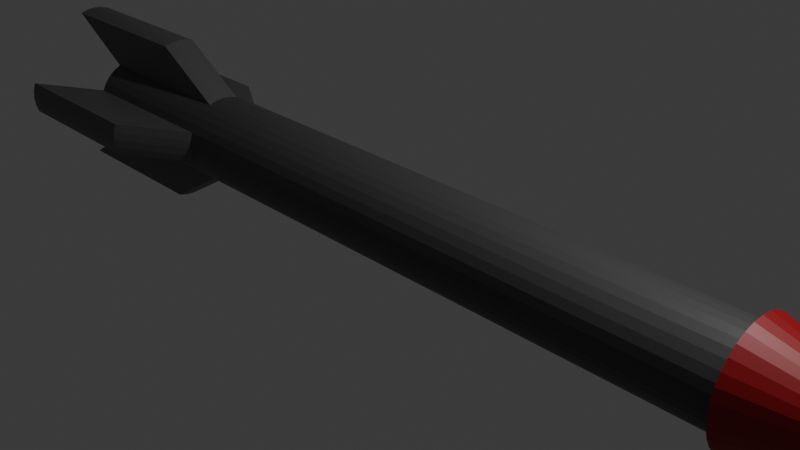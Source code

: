 # Source: missle.blend  (saved by Blender 4.5.92; exported with 4.5.12 LTS)
import bpy
from mathutils import Matrix  # noqa: F401  (used for matrix-valued properties, if any)

bpy.ops.wm.read_factory_settings(use_empty=True)
scene = bpy.context.scene
scene.name = 'Scene'

# ---- collections
col_collection = bpy.data.collections.new('Collection'); scene.collection.children.link(col_collection)

# ---- materials (node trees are filled in below, after node groups)
mat_misslebody = bpy.data.materials.new('MissleBody')
mat_missletip = bpy.data.materials.new('MissleTip')
mat_missleflaps = bpy.data.materials.new('Missleflaps')

# ---- material node trees
mat_misslebody.use_nodes = True; mat_misslebody.node_tree.nodes.clear()
_N = mat_misslebody.node_tree.nodes; _L = mat_misslebody.node_tree.links
n0 = _N.new('ShaderNodeBsdfPrincipled'); n0.name = 'Principled BSDF'; n0.location = (-200, 100)
n0.inputs[0].default_value = (0.0602, 0.0602, 0.0602, 1.0)
n1 = _N.new('ShaderNodeOutputMaterial'); n1.name = 'Material Output'; n1.location = (200, 100)
_L.new(n0.outputs[0], n1.inputs[0])
n1.is_active_output = True
mat_missletip.use_nodes = True; mat_missletip.node_tree.nodes.clear()
_N = mat_missletip.node_tree.nodes; _L = mat_missletip.node_tree.links
n0 = _N.new('ShaderNodeBsdfPrincipled'); n0.name = 'Principled BSDF'; n0.location = (-200, 100)
n0.inputs[0].default_value = (0.3054, 0.0, 0.003303, 1.0)
n1 = _N.new('ShaderNodeOutputMaterial'); n1.name = 'Material Output'; n1.location = (200, 100)
_L.new(n0.outputs[0], n1.inputs[0])
n1.is_active_output = True
mat_missleflaps.use_nodes = True; mat_missleflaps.node_tree.nodes.clear()
_N = mat_missleflaps.node_tree.nodes; _L = mat_missleflaps.node_tree.links
n0 = _N.new('ShaderNodeBsdfPrincipled'); n0.name = 'Principled BSDF'; n0.location = (-200, 100)
n0.inputs[0].default_value = (0.1031, 0.1031, 0.1031, 1.0)
n1 = _N.new('ShaderNodeOutputMaterial'); n1.name = 'Material Output'; n1.location = (200, 100)
_L.new(n0.outputs[0], n1.inputs[0])
n1.is_active_output = True

# ---- world
world_world = bpy.data.worlds.new('World'); scene.world = world_world
world_world.use_nodes = True; world_world.node_tree.nodes.clear()
_N = world_world.node_tree.nodes; _L = world_world.node_tree.links
n0 = _N.new('ShaderNodeOutputWorld'); n0.name = 'World Output'; n0.location = (300, 300)
n1 = _N.new('ShaderNodeBackground'); n1.name = 'Background'; n1.location = (10, 300)
n1.inputs[0].default_value = (0.05088, 0.05088, 0.05088, 1.0)
_L.new(n1.outputs[0], n0.inputs[0])
n0.is_active_output = True
world_world.color = (0.05088, 0.05088, 0.05088)
world_world.use_sun_shadow = False
world_world.sun_shadow_jitter_overblur = 0.0

# ---- cameras
cam_camera = bpy.data.cameras.new('Camera')
cam_camera.clip_end = 100.0
cam_camera.ortho_scale = 7.314

# ---- lights
light_light = bpy.data.lights.new('Light', 'POINT')
light_light.transmission_factor = 0.0
light_light.use_soft_falloff = False
light_light.energy = 1000.0
light_light.shadow_soft_size = 0.1
light_light.shadow_maximum_resolution = 0.006
light_light.use_absolute_resolution = True

# ---- meshes
me_cylinder = bpy.data.meshes.new('Cylinder')
me_cylinder.from_pydata([(-3.0, 0.5, 4.843e-08), (4.0, 0.5, 1.08e-07), (-3.0, 0.4904, -0.09755), (4.0, 0.4904, -0.09755), (-3.0, 0.4619, -0.1913), (4.0, 0.4619, -0.1913), (-3.0, 0.4157, -0.2778), (4.0, 0.4157, -0.2778), (-3.0, 0.3536, -0.3536), (4.0, 0.3536, -0.3536), (-3.0, 0.2778, -0.4157), (4.0, 0.2778, -0.4157), (-3.0, 0.1913, -0.4619), (4.0, 0.1913, -0.4619), (-3.0, 0.09755, -0.4904), (4.0, 0.09755, -0.4904), (-3.0, 7.105e-15, -0.5), (4.0, 1.344e-07, -0.5), (-3.0, -0.09755, -0.4904), (4.0, -0.09755, -0.4904), (-3.0, -0.1913, -0.4619), (4.0, -0.1913, -0.4619), (-3.0, -0.2778, -0.4157), (4.0, -0.2778, -0.4157), (-3.0, -0.3536, -0.3536), (4.0, -0.3536, -0.3536), (-3.0, -0.4157, -0.2778), (4.0, -0.4157, -0.2778), (-3.0, -0.4619, -0.1913), (4.0, -0.4619, -0.1913), (-3.0, -0.4904, -0.09755), (4.0, -0.4904, -0.09755), (-3.0, -0.5, -1.006e-07), (4.0, -0.5, -1.118e-08), (-3.0, -0.4904, 0.09755), (4.0, -0.4904, 0.09755), (-3.0, -0.4619, 0.1913), (4.0, -0.4619, 0.1913), (-3.0, -0.4157, 0.2778), (4.0, -0.4157, 0.2778), (-3.0, -0.3536, 0.3536), (4.0, -0.3536, 0.3536), (-3.0, -0.2778, 0.4157), (4.0, -0.2778, 0.4157), (-3.0, -0.1913, 0.4619), (4.0, -0.1913, 0.4619), (-3.0, -0.09755, 0.4904), (4.0, -0.09755, 0.4904), (-3.0, -1.344e-07, 0.5), (4.0, -7.105e-15, 0.5), (-3.0, 0.09755, 0.4904), (4.0, 0.09755, 0.4904), (-3.0, 0.1913, 0.4619), (4.0, 0.1913, 0.4619), (-3.0, 0.2778, 0.4157), (4.0, 0.2778, 0.4157), (-3.0, 0.3536, 0.3536), (4.0, 0.3536, 0.3536), (-3.0, 0.4157, 0.2778), (4.0, 0.4157, 0.2778), (-3.0, 0.4619, 0.1913), (4.0, 0.4619, 0.1913), (-3.0, 0.4904, 0.09755), (4.0, 0.4904, 0.09755), (4.0, 0.6208, 7.948e-08), (4.0, 0.6089, -0.1211), (4.0, 0.5735, -0.2376), (4.0, 0.5162, -0.3449), (4.0, 0.439, -0.439), (4.0, 0.3449, -0.5162), (4.0, 0.2376, -0.5735), (4.0, 0.1211, -0.6089), (4.0, 8.34e-08, -0.6208), (4.0, -0.1211, -0.6089), (4.0, -0.2376, -0.5735), (4.0, -0.3449, -0.5162), (4.0, -0.439, -0.439), (4.0, -0.5162, -0.3449), (4.0, -0.5735, -0.2376), (4.0, -0.6089, -0.1211), (4.0, -0.6208, -6.852e-08), (4.0, -0.6089, 0.1211), (4.0, -0.5735, 0.2376), (4.0, -0.5162, 0.3449), (4.0, -0.439, 0.439), (4.0, -0.3449, 0.5162), (4.0, -0.2376, 0.5735), (4.0, -0.1211, 0.6089), (4.0, -8.341e-08, 0.6208), (4.0, 0.1211, 0.6089), (4.0, 0.2376, 0.5735), (4.0, 0.3449, 0.5162), (4.0, 0.439, 0.439), (4.0, 0.5162, 0.3449), (4.0, 0.5735, 0.2376), (4.0, 0.6089, 0.1211), (6.099, 1.668e-07, 1.535e-07), (-5.0, 0.5, 4.843e-08), (-5.0, 0.4904, -0.09755), (-5.0, 0.4619, -0.1913), (-5.0, 0.4157, -0.2778), (-5.0, 0.3536, -0.3536), (-5.0, 0.2778, -0.4157), (-5.0, 0.1913, -0.4619), (-5.0, 0.09755, -0.4904), (-5.0, 7.105e-15, -0.5), (-5.0, -0.09755, -0.4904), (-5.0, -0.1913, -0.4619), (-5.0, -0.2778, -0.4157), (-5.0, -0.3536, -0.3536), (-5.0, -0.4157, -0.2778), (-5.0, -0.4619, -0.1913), (-5.0, -0.4904, -0.09755), (-5.0, -0.5, -1.006e-07), (-5.0, -0.4904, 0.09755), (-5.0, -0.4619, 0.1913), (-5.0, -0.4157, 0.2778), (-5.0, -0.3536, 0.3536), (-5.0, -0.2778, 0.4157), (-5.0, -0.1913, 0.4619), (-5.0, -0.09755, 0.4904), (-5.0, -1.344e-07, 0.5), (-5.0, 0.09755, 0.4904), (-5.0, 0.1913, 0.4619), (-5.0, 0.2778, 0.4157), (-5.0, 0.3536, 0.3536), (-5.0, 0.4157, 0.2778), (-5.0, 0.4619, 0.1913), (-5.0, 0.4904, 0.09755), (-3.852, 1.008, 1.298e-07), (-3.852, 0.9982, -0.09755), (-3.852, 0.9698, -0.1913), (-3.852, 0.1913, -0.9698), (-3.852, 0.09755, -0.9982), (-3.852, 8.916e-08, -1.008), (-3.852, -0.09755, -0.9982), (-3.852, -0.1913, -0.9698), (-3.852, -0.9698, -0.1913), (-3.852, -0.9982, -0.09755), (-3.852, -1.008, -1.742e-07), (-3.852, -0.9982, 0.09755), (-3.852, -0.9698, 0.1913), (-3.852, -0.1913, 0.9698), (-3.852, -0.09755, 0.9982), (-3.852, -2.041e-07, 1.008), (-3.852, 0.09754, 0.9982), (-3.852, 0.1913, 0.9698), (-3.852, 0.9698, 0.1913), (-3.852, 0.9982, 0.09755), (-5.852, 1.008, 1.298e-07), (-5.852, 0.9982, -0.09755), (-5.852, 0.9698, -0.1913), (-5.852, 0.1913, -0.9698), (-5.852, 0.09755, -0.9982), (-5.852, 8.916e-08, -1.008), (-5.852, -0.09755, -0.9982), (-5.852, -0.1913, -0.9698), (-5.852, -0.9698, -0.1913), (-5.852, -0.9982, -0.09755), (-5.852, -1.008, -1.742e-07), (-5.852, -0.9982, 0.09755), (-5.852, -0.9698, 0.1913), (-5.852, -0.1913, 0.9698), (-5.852, -0.09755, 0.9982), (-5.852, -2.041e-07, 1.008), (-5.852, 0.09754, 0.9982), (-5.852, 0.1913, 0.9698), (-5.852, 0.9698, 0.1913), (-5.852, 0.9982, 0.09755)], [], [(0, 1, 3, 2), (2, 3, 5, 4), (4, 5, 7, 6), (6, 7, 9, 8), (8, 9, 11, 10), (10, 11, 13, 12), (12, 13, 15, 14), (14, 15, 17, 16), (16, 17, 19, 18), (18, 19, 21, 20), (20, 21, 23, 22), (22, 23, 25, 24), (24, 25, 27, 26), (26, 27, 29, 28), (28, 29, 31, 30), (30, 31, 33, 32), (32, 33, 35, 34), (34, 35, 37, 36), (36, 37, 39, 38), (38, 39, 41, 40), (40, 41, 43, 42), (42, 43, 45, 44), (44, 45, 47, 46), (46, 47, 49, 48), (48, 49, 51, 50), (50, 51, 53, 52), (52, 53, 55, 54), (54, 55, 57, 56), (56, 57, 59, 58), (58, 59, 61, 60), (3, 1, 63, 61, 59, 57, 55, 53, 51, 49, 47, 45, 43, 41, 39, 37, 35, 33, 31, 29, 27, 25, 23, 21, 19, 17, 15, 13, 11, 9, 7, 5), (60, 61, 63, 62), (62, 63, 1, 0), (52, 123, 166, 146), (75, 76, 25, 23), (64, 96, 65), (67, 68, 9, 7), (65, 96, 66), (91, 92, 57, 55), (66, 96, 67), (72, 73, 19, 17), (67, 96, 68), (80, 81, 35, 33), (68, 96, 69), (88, 89, 51, 49), (69, 96, 70), (69, 70, 13, 11), (70, 96, 71), (64, 65, 3, 1), (71, 96, 72), (77, 78, 29, 27), (72, 96, 73), (85, 86, 45, 43), (73, 96, 74), (93, 94, 61, 59), (74, 96, 75), (66, 67, 7, 5), (75, 96, 76), (74, 75, 23, 21), (76, 96, 77), (82, 83, 39, 37), (77, 96, 78), (90, 91, 55, 53), (78, 96, 79), (71, 72, 17, 15), (79, 96, 80), (79, 80, 33, 31), (80, 96, 81), (87, 88, 49, 47), (81, 96, 82), (68, 69, 11, 9), (82, 96, 83), (95, 64, 1, 63), (83, 96, 84), (76, 77, 27, 25), (84, 96, 85), (84, 85, 43, 41), (85, 96, 86), (92, 93, 59, 57), (86, 96, 87), (65, 66, 5, 3), (87, 96, 88), (73, 74, 21, 19), (88, 96, 89), (81, 82, 37, 35), (89, 96, 90), (89, 90, 53, 51), (90, 96, 91), (70, 71, 15, 13), (91, 96, 92), (78, 79, 31, 29), (92, 96, 93), (86, 87, 47, 45), (93, 96, 94), (94, 95, 63, 61), (94, 96, 95), (83, 84, 41, 39), (95, 96, 64), (97, 98, 99, 100, 101, 102, 103, 104, 105, 106, 107, 108, 109, 110, 111, 112, 113, 114, 115, 116, 117, 118, 119, 120, 121, 122, 123, 124, 125, 126, 127, 128), (20, 107, 156, 136), (4, 6, 100, 99), (22, 24, 109, 108), (40, 42, 118, 117), (58, 60, 127, 126), (60, 62, 148, 147), (104, 103, 152, 153), (50, 52, 146, 145), (6, 8, 101, 100), (24, 26, 110, 109), (42, 44, 119, 118), (32, 34, 140, 139), (14, 16, 134, 133), (97, 128, 168, 149), (52, 54, 124, 123), (8, 10, 102, 101), (26, 28, 111, 110), (115, 114, 160, 161), (128, 127, 167, 168), (114, 113, 159, 160), (111, 28, 137, 157), (36, 38, 116, 115), (54, 56, 125, 124), (10, 12, 103, 102), (127, 60, 147, 167), (48, 50, 145, 144), (113, 112, 158, 159), (20, 22, 108, 107), (38, 40, 117, 116), (56, 58, 126, 125), (30, 32, 139, 138), (138, 139, 159, 158), (144, 145, 165, 164), (133, 134, 154, 153), (139, 140, 160, 159), (145, 146, 166, 165), (147, 148, 168, 167), (134, 135, 155, 154), (140, 141, 161, 160), (142, 143, 163, 162), (129, 130, 150, 149), (148, 129, 149, 168), (135, 136, 156, 155), (137, 138, 158, 157), (143, 144, 164, 163), (130, 131, 151, 150), (132, 133, 153, 152), (105, 104, 153, 154), (16, 18, 135, 134), (34, 36, 141, 140), (106, 105, 154, 155), (120, 119, 162, 163), (107, 106, 155, 156), (44, 46, 143, 142), (0, 2, 130, 129), (62, 0, 129, 148), (103, 12, 132, 152), (121, 120, 163, 164), (119, 44, 142, 162), (4, 99, 151, 131), (18, 20, 136, 135), (122, 121, 164, 165), (123, 122, 165, 166), (28, 30, 138, 137), (46, 48, 144, 143), (36, 115, 161, 141), (2, 4, 131, 130), (98, 97, 149, 150), (112, 111, 157, 158), (99, 98, 150, 151), (12, 14, 133, 132)])
me_cylinder.polygons.foreach_set('material_index', [0, 0, 0, 0, 0, 0, 0, 0, 0, 0, 0, 0, 0, 0, 0, 0, 0, 0, 0, 0, 0, 0, 0, 0, 0, 0, 0, 0, 0, 0, 1, 0, 0, 2, 1, 1, 1, 1, 1, 1, 1, 1, 1, 1, 1, 1, 1, 1, 1, 1, 1, 1, 1, 1, 1, 1, 1, 1, 1, 1, 1, 1, 1, 1, 1, 1, 1, 1, 1, 1, 1, 1, 1, 1, 1, 1, 1, 1, 1, 1, 1, 1, 1, 1, 1, 1, 1, 1, 1, 1, 1, 1, 1, 1, 1, 1, 1, 1, 0, 2, 0, 0, 0, 0, 2, 2, 2, 0, 0, 0, 2, 2, 2, 0, 0, 0, 2, 2, 2, 2, 0, 0, 0, 2, 2, 2, 0, 0, 0, 2, 2, 2, 2, 2, 2, 2, 2, 2, 2, 2, 2, 2, 2, 2, 2, 2, 2, 2, 2, 2, 2, 2, 2, 2, 2, 2, 2, 2, 2, 2, 2, 2, 2, 2, 2, 2, 2, 2, 2, 2])
_uv = me_cylinder.uv_layers.new(name='UVMap')
_uv.uv.foreach_set('vector', [1.0, 0.5, 1.0, 1.0, 0.9688, 1.0, 0.9688, 0.5, 0.9688, 0.5, 0.9688, 1.0, 0.9375, 1.0, 0.9375, 0.5, 0.9375, 0.5, 0.9375, 1.0, 0.9062, 1.0, 0.9062, 0.5, 0.9062, 0.5, 0.9062, 1.0, 0.875, 1.0, 0.875, 0.5, 0.875, 0.5, 0.875, 1.0, 0.8438, 1.0, 0.8438, 0.5, 0.8438, 0.5, 0.8438, 1.0, 0.8125, 1.0, 0.8125, 0.5, 0.8125, 0.5, 0.8125, 1.0, 0.7812, 1.0, 0.7812, 0.5, 0.7812, 0.5, 0.7812, 1.0, 0.75, 1.0, 0.75, 0.5, 0.75, 0.5, 0.75, 1.0, 0.7188, 1.0, 0.7188, 0.5, 0.7188, 0.5, 0.7188, 1.0, 0.6875, 1.0, 0.6875, 0.5, 0.6875, 0.5, 0.6875, 1.0, 0.6562, 1.0, 0.6562, 0.5, 0.6562, 0.5, 0.6562, 1.0, 0.625, 1.0, 0.625, 0.5, 0.625, 0.5, 0.625, 1.0, 0.5938, 1.0, 0.5938, 0.5, 0.5938, 0.5, 0.5938, 1.0, 0.5625, 1.0, 0.5625, 0.5, 0.5625, 0.5, 0.5625, 1.0, 0.5312, 1.0, 0.5312, 0.5, 0.5312, 0.5, 0.5312, 1.0, 0.5, 1.0, 0.5, 0.5, 0.5, 0.5, 0.5, 1.0, 0.4688, 1.0, 0.4688, 0.5, 0.4688, 0.5, 0.4688, 1.0, 0.4375, 1.0, 0.4375, 0.5, 0.4375, 0.5, 0.4375, 1.0, 0.4062, 1.0, 0.4062, 0.5, 0.4062, 0.5, 0.4062, 1.0, 0.375, 1.0, 0.375, 0.5, 0.375, 0.5, 0.375, 1.0, 0.3438, 1.0, 0.3438, 0.5, 0.3438, 0.5, 0.3438, 1.0, 0.3125, 1.0, 0.3125, 0.5, 0.3125, 0.5, 0.3125, 1.0, 0.2812, 1.0, 0.2812, 0.5, 0.2812, 0.5, 0.2812, 1.0, 0.25, 1.0, 0.25, 0.5, 0.25, 0.5, 0.25, 1.0, 0.2188, 1.0, 0.2188, 0.5, 0.2188, 0.5, 0.2188, 1.0, 0.1875, 1.0, 0.1875, 0.5, 0.1875, 0.5, 0.1875, 1.0, 0.1562, 1.0, 0.1562, 0.5, 0.1562, 0.5, 0.1562, 1.0, 0.125, 1.0, 0.125, 0.5, 0.125, 0.5, 0.125, 1.0, 0.09375, 1.0, 0.09375, 0.5, 0.09375, 0.5, 0.09375, 1.0, 0.0625, 1.0, 0.0625, 0.5, 0.2968, 0.4854, 0.25, 0.49, 0.2032, 0.4854, 0.1582, 0.4717, 0.1167, 0.4496, 0.08029, 0.4197, 0.05045, 0.3833, 0.02827, 0.3418, 0.01461, 0.2968, 0.01, 0.25, 0.01461, 0.2032, 0.02827, 0.1582, 0.05045, 0.1167, 0.08029, 0.08029, 0.1167, 0.05045, 0.1582, 0.02827, 0.2032, 0.01461, 0.25, 0.01, 0.2968, 0.01461, 0.3418, 0.02827, 0.3833, 0.05045, 0.4197, 0.08029, 0.4496, 0.1167, 0.4717, 0.1582, 0.4854, 0.2032, 0.49, 0.25, 0.4854, 0.2968, 0.4717, 0.3418, 0.4496, 0.3833, 0.4197, 0.4197, 0.3833, 0.4496, 0.3418, 0.4717, 0.0625, 0.5, 0.0625, 1.0, 0.03125, 1.0, 0.03125, 0.5, 0.03125, 0.5, 0.03125, 1.0, 0.0, 1.0, 0.0, 0.5, 0.1875, 0.5, 0.1875, 0.5, 0.1875, 0.5, 0.1875, 0.5, 0.4496, 0.1167, 0.4197, 0.08029, 0.4197, 0.08029, 0.4496, 0.1167, 0.25, 0.49, 0.25, 0.25, 0.2968, 0.4854, 0.3833, 0.4496, 0.4197, 0.4197, 0.4197, 0.4197, 0.3833, 0.4496, 0.2968, 0.4854, 0.25, 0.25, 0.3418, 0.4717, 0.05045, 0.3833, 0.08029, 0.4197, 0.08029, 0.4197, 0.05045, 0.3833, 0.3418, 0.4717, 0.25, 0.25, 0.3833, 0.4496, 0.49, 0.25, 0.4854, 0.2032, 0.4854, 0.2032, 0.49, 0.25, 0.3833, 0.4496, 0.25, 0.25, 0.4197, 0.4197, 0.25, 0.01, 0.2032, 0.01461, 0.2032, 0.01461, 0.25, 0.01, 0.4197, 0.4197, 0.25, 0.25, 0.4496, 0.3833, 0.01, 0.25, 0.01461, 0.2968, 0.01461, 0.2968, 0.01, 0.25, 0.4496, 0.3833, 0.25, 0.25, 0.4717, 0.3418, 0.4496, 0.3833, 0.4717, 0.3418, 0.4717, 0.3418, 0.4496, 0.3833, 0.4717, 0.3418, 0.25, 0.25, 0.4854, 0.2968, 0.25, 0.49, 0.2968, 0.4854, 0.2968, 0.4854, 0.25, 0.49, 0.4854, 0.2968, 0.25, 0.25, 0.49, 0.25, 0.3833, 0.05045, 0.3418, 0.02827, 0.3418, 0.02827, 0.3833, 0.05045, 0.49, 0.25, 0.25, 0.25, 0.4854, 0.2032, 0.05045, 0.1167, 0.02827, 0.1582, 0.02827, 0.1582, 0.05045, 0.1167, 0.4854, 0.2032, 0.25, 0.25, 0.4717, 0.1582, 0.1167, 0.4496, 0.1582, 0.4717, 0.1582, 0.4717, 0.1167, 0.4496, 0.4717, 0.1582, 0.25, 0.25, 0.4496, 0.1167, 0.3418, 0.4717, 0.3833, 0.4496, 0.3833, 0.4496, 0.3418, 0.4717, 0.4496, 0.1167, 0.25, 0.25, 0.4197, 0.08029, 0.4717, 0.1582, 0.4496, 0.1167, 0.4496, 0.1167, 0.4717, 0.1582, 0.4197, 0.08029, 0.25, 0.25, 0.3833, 0.05045, 0.1582, 0.02827, 0.1167, 0.05045, 0.1167, 0.05045, 0.1582, 0.02827, 0.3833, 0.05045, 0.25, 0.25, 0.3418, 0.02827, 0.02827, 0.3418, 0.05045, 0.3833, 0.05045, 0.3833, 0.02827, 0.3418, 0.3418, 0.02827, 0.25, 0.25, 0.2968, 0.01461, 0.4854, 0.2968, 0.49, 0.25, 0.49, 0.25, 0.4854, 0.2968, 0.2968, 0.01461, 0.25, 0.25, 0.25, 0.01, 0.2968, 0.01461, 0.25, 0.01, 0.25, 0.01, 0.2968, 0.01461, 0.25, 0.01, 0.25, 0.25, 0.2032, 0.01461, 0.01461, 0.2032, 0.01, 0.25, 0.01, 0.25, 0.01461, 0.2032, 0.2032, 0.01461, 0.25, 0.25, 0.1582, 0.02827, 0.4197, 0.4197, 0.4496, 0.3833, 0.4496, 0.3833, 0.4197, 0.4197, 0.1582, 0.02827, 0.25, 0.25, 0.1167, 0.05045, 0.2032, 0.4854, 0.25, 0.49, 0.25, 0.49, 0.2032, 0.4854, 0.1167, 0.05045, 0.25, 0.25, 0.08029, 0.08029, 0.4197, 0.08029, 0.3833, 0.05045, 0.3833, 0.05045, 0.4197, 0.08029, 0.08029, 0.08029, 0.25, 0.25, 0.05045, 0.1167, 0.08029, 0.08029, 0.05045, 0.1167, 0.05045, 0.1167, 0.08029, 0.08029, 0.05045, 0.1167, 0.25, 0.25, 0.02827, 0.1582, 0.08029, 0.4197, 0.1167, 0.4496, 0.1167, 0.4496, 0.08029, 0.4197, 0.02827, 0.1582, 0.25, 0.25, 0.01461, 0.2032, 0.2968, 0.4854, 0.3418, 0.4717, 0.3418, 0.4717, 0.2968, 0.4854, 0.01461, 0.2032, 0.25, 0.25, 0.01, 0.25, 0.4854, 0.2032, 0.4717, 0.1582, 0.4717, 0.1582, 0.4854, 0.2032, 0.01, 0.25, 0.25, 0.25, 0.01461, 0.2968, 0.2032, 0.01461, 0.1582, 0.02827, 0.1582, 0.02827, 0.2032, 0.01461, 0.01461, 0.2968, 0.25, 0.25, 0.02827, 0.3418, 0.01461, 0.2968, 0.02827, 0.3418, 0.02827, 0.3418, 0.01461, 0.2968, 0.02827, 0.3418, 0.25, 0.25, 0.05045, 0.3833, 0.4717, 0.3418, 0.4854, 0.2968, 0.4854, 0.2968, 0.4717, 0.3418, 0.05045, 0.3833, 0.25, 0.25, 0.08029, 0.4197, 0.3418, 0.02827, 0.2968, 0.01461, 0.2968, 0.01461, 0.3418, 0.02827, 0.08029, 0.4197, 0.25, 0.25, 0.1167, 0.4496, 0.02827, 0.1582, 0.01461, 0.2032, 0.01461, 0.2032, 0.02827, 0.1582, 0.1167, 0.4496, 0.25, 0.25, 0.1582, 0.4717, 0.1582, 0.4717, 0.2032, 0.4854, 0.2032, 0.4854, 0.1582, 0.4717, 0.1582, 0.4717, 0.25, 0.25, 0.2032, 0.4854, 0.1167, 0.05045, 0.08029, 0.08029, 0.08029, 0.08029, 0.1167, 0.05045, 0.2032, 0.4854, 0.25, 0.25, 0.25, 0.49, 0.75, 0.49, 0.7968, 0.4854, 0.8418, 0.4717, 0.8833, 0.4496, 0.9197, 0.4197, 0.9496, 0.3833, 0.9717, 0.3418, 0.9854, 0.2968, 0.99, 0.25, 0.9854, 0.2032, 0.9717, 0.1582, 0.9496, 0.1167, 0.9197, 0.08029, 0.8833, 0.05045, 0.8418, 0.02827, 0.7968, 0.01461, 0.75, 0.01, 0.7032, 0.01461, 0.6582, 0.02827, 0.6167, 0.05045, 0.5803, 0.08029, 0.5504, 0.1167, 0.5283, 0.1582, 0.5146, 0.2032, 0.51, 0.25, 0.5146, 0.2968, 0.5283, 0.3418, 0.5504, 0.3833, 0.5803, 0.4197, 0.6167, 0.4496, 0.6582, 0.4717, 0.7032, 0.4854, 0.6875, 0.5, 0.6875, 0.5, 0.6875, 0.5, 0.6875, 0.5, 0.9375, 0.5, 0.9062, 0.5, 0.9062, 0.5, 0.9375, 0.5, 0.6562, 0.5, 0.625, 0.5, 0.625, 0.5, 0.6562, 0.5, 0.375, 0.5, 0.3438, 0.5, 0.3438, 0.5, 0.375, 0.5, 0.09375, 0.5, 0.0625, 0.5, 0.0625, 0.5, 0.09375, 0.5, 0.0625, 0.5, 0.03125, 0.5, 0.03125, 0.5, 0.0625, 0.5, 0.9854, 0.2968, 0.9717, 0.3418, 0.9717, 0.3418, 0.9854, 0.2968, 0.2188, 0.5, 0.1875, 0.5, 0.1875, 0.5, 0.2188, 0.5, 0.9062, 0.5, 0.875, 0.5, 0.875, 0.5, 0.9062, 0.5, 0.625, 0.5, 0.5938, 0.5, 0.5938, 0.5, 0.625, 0.5, 0.3438, 0.5, 0.3125, 0.5, 0.3125, 0.5, 0.3438, 0.5, 0.5, 0.5, 0.4688, 0.5, 0.4688, 0.5, 0.5, 0.5, 0.7812, 0.5, 0.75, 0.5, 0.75, 0.5, 0.7812, 0.5, 0.75, 0.49, 0.7032, 0.4854, 0.7032, 0.4854, 0.75, 0.49, 0.1875, 0.5, 0.1562, 0.5, 0.1562, 0.5, 0.1875, 0.5, 0.875, 0.5, 0.8438, 0.5, 0.8438, 0.5, 0.875, 0.5, 0.5938, 0.5, 0.5625, 0.5, 0.5625, 0.5, 0.5938, 0.5, 0.6582, 0.02827, 0.7032, 0.01461, 0.7032, 0.01461, 0.6582, 0.02827, 0.7032, 0.4854, 0.6582, 0.4717, 0.6582, 0.4717, 0.7032, 0.4854, 0.7032, 0.01461, 0.75, 0.01, 0.75, 0.01, 0.7032, 0.01461, 0.5625, 0.5, 0.5625, 0.5, 0.5625, 0.5, 0.5625, 0.5, 0.4375, 0.5, 0.4062, 0.5, 0.4062, 0.5, 0.4375, 0.5, 0.1562, 0.5, 0.125, 0.5, 0.125, 0.5, 0.1562, 0.5, 0.8438, 0.5, 0.8125, 0.5, 0.8125, 0.5, 0.8438, 0.5, 0.0625, 0.5, 0.0625, 0.5, 0.0625, 0.5, 0.0625, 0.5, 0.25, 0.5, 0.2188, 0.5, 0.2188, 0.5, 0.25, 0.5, 0.75, 0.01, 0.7968, 0.01461, 0.7968, 0.01461, 0.75, 0.01, 0.6875, 0.5, 0.6562, 0.5, 0.6562, 0.5, 0.6875, 0.5, 0.4062, 0.5, 0.375, 0.5, 0.375, 0.5, 0.4062, 0.5, 0.125, 0.5, 0.09375, 0.5, 0.09375, 0.5, 0.125, 0.5, 0.5312, 0.5, 0.5, 0.5, 0.5, 0.5, 0.5312, 0.5, 0.5312, 0.5, 0.5, 0.5, 0.5, 0.5, 0.5312, 0.5, 0.25, 0.5, 0.2188, 0.5, 0.2188, 0.5, 0.25, 0.5, 0.7812, 0.5, 0.75, 0.5, 0.75, 0.5, 0.7812, 0.5, 0.5, 0.5, 0.4688, 0.5, 0.4688, 0.5, 0.5, 0.5, 0.2188, 0.5, 0.1875, 0.5, 0.1875, 0.5, 0.2188, 0.5, 0.0625, 0.5, 0.03125, 0.5, 0.03125, 0.5, 0.0625, 0.5, 0.75, 0.5, 0.7188, 0.5, 0.7188, 0.5, 0.75, 0.5, 0.4688, 0.5, 0.4375, 0.5, 0.4375, 0.5, 0.4688, 0.5, 0.3125, 0.5, 0.2812, 0.5, 0.2812, 0.5, 0.3125, 0.5, 1.0, 0.5, 0.9688, 0.5, 0.9688, 0.5, 1.0, 0.5, 0.03125, 0.5, 0.0, 0.5, 0.0, 0.5, 0.03125, 0.5, 0.7188, 0.5, 0.6875, 0.5, 0.6875, 0.5, 0.7188, 0.5, 0.5625, 0.5, 0.5312, 0.5, 0.5312, 0.5, 0.5625, 0.5, 0.2812, 0.5, 0.25, 0.5, 0.25, 0.5, 0.2812, 0.5, 0.9688, 0.5, 0.9375, 0.5, 0.9375, 0.5, 0.9688, 0.5, 0.8125, 0.5, 0.7812, 0.5, 0.7812, 0.5, 0.8125, 0.5, 0.99, 0.25, 0.9854, 0.2968, 0.9854, 0.2968, 0.99, 0.25, 0.75, 0.5, 0.7188, 0.5, 0.7188, 0.5, 0.75, 0.5, 0.4688, 0.5, 0.4375, 0.5, 0.4375, 0.5, 0.4688, 0.5, 0.9854, 0.2032, 0.99, 0.25, 0.99, 0.25, 0.9854, 0.2032, 0.5146, 0.2032, 0.5283, 0.1582, 0.5283, 0.1582, 0.5146, 0.2032, 0.9717, 0.1582, 0.9854, 0.2032, 0.9854, 0.2032, 0.9717, 0.1582, 0.3125, 0.5, 0.2812, 0.5, 0.2812, 0.5, 0.3125, 0.5, 1.0, 0.5, 0.9688, 0.5, 0.9688, 0.5, 1.0, 0.5, 0.03125, 0.5, 0.0, 0.5, 0.0, 0.5, 0.03125, 0.5, 0.8125, 0.5, 0.8125, 0.5, 0.8125, 0.5, 0.8125, 0.5, 0.51, 0.25, 0.5146, 0.2032, 0.5146, 0.2032, 0.51, 0.25, 0.3125, 0.5, 0.3125, 0.5, 0.3125, 0.5, 0.3125, 0.5, 0.9375, 0.5, 0.9375, 0.5, 0.9375, 0.5, 0.9375, 0.5, 0.7188, 0.5, 0.6875, 0.5, 0.6875, 0.5, 0.7188, 0.5, 0.5146, 0.2968, 0.51, 0.25, 0.51, 0.25, 0.5146, 0.2968, 0.5283, 0.3418, 0.5146, 0.2968, 0.5146, 0.2968, 0.5283, 0.3418, 0.5625, 0.5, 0.5312, 0.5, 0.5312, 0.5, 0.5625, 0.5, 0.2812, 0.5, 0.25, 0.5, 0.25, 0.5, 0.2812, 0.5, 0.4375, 0.5, 0.4375, 0.5, 0.4375, 0.5, 0.4375, 0.5, 0.9688, 0.5, 0.9375, 0.5, 0.9375, 0.5, 0.9688, 0.5, 0.7968, 0.4854, 0.75, 0.49, 0.75, 0.49, 0.7968, 0.4854, 0.7968, 0.01461, 0.8418, 0.02827, 0.8418, 0.02827, 0.7968, 0.01461, 0.8418, 0.4717, 0.7968, 0.4854, 0.7968, 0.4854, 0.8418, 0.4717, 0.8125, 0.5, 0.7812, 0.5, 0.7812, 0.5, 0.8125, 0.5])
me_cylinder.materials.append(mat_misslebody)
me_cylinder.materials.append(mat_missletip)
me_cylinder.materials.append(mat_missleflaps)
me_cylinder.update()

# ---- objects
ob_light = bpy.data.objects.new('Light', light_light)
ob_camera = bpy.data.objects.new('Camera', cam_camera)
ob_cylinder = bpy.data.objects.new('Cylinder', me_cylinder)

# ---- transforms, parenting, visibility, modifiers, constraints
ob_light.location = (4.076, 1.005, 5.904)
ob_light.rotation_euler = (0.6503, 0.05522, 1.866)
ob_light.lock_rotations_4d = False
ob_light.empty_display_type = 'ARROWS'
ob_light.color = (0.0, 0.0, 0.0, 0.0)
ob_light.lineart.crease_threshold = 0.0
ob_camera.location = (7.359, -6.926, 4.958)
ob_camera.rotation_euler = (1.109, 0.0, 0.8149)
ob_camera.lock_rotations_4d = False
ob_camera.empty_display_type = 'ARROWS'
ob_camera.color = (0.0, 0.0, 0.0, 0.0)
ob_camera.display_type = 'WIRE'
ob_camera.lineart.crease_threshold = 0.0
ob_cylinder.location = (0.0, 0.0, 0.0)

# ---- collection membership
col_collection.objects.link(ob_light)
col_collection.objects.link(ob_camera)
col_collection.objects.link(ob_cylinder)

# ---- scene / render settings (as saved in the file)
scene.camera = ob_camera
scene.frame_start = 1; scene.frame_end = 250; scene.frame_set(2)
scene.render.engine = 'BLENDER_EEVEE_NEXT'
bpy.context.view_layer.update()
